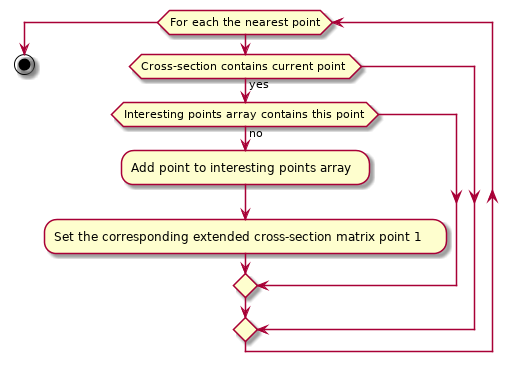

The diagram above was rendered by PlantUML. Its source (embedded in the PNG):
@startuml
while (For each the nearest point)
if (Cross-section contains current point) then (yes)
 if (Interesting points array contains this point) then (no)
     :Add point to interesting points array;
     :Set the corresponding extended cross-section matrix point 1;
 endif
endif
endwhile
stop
@enduml